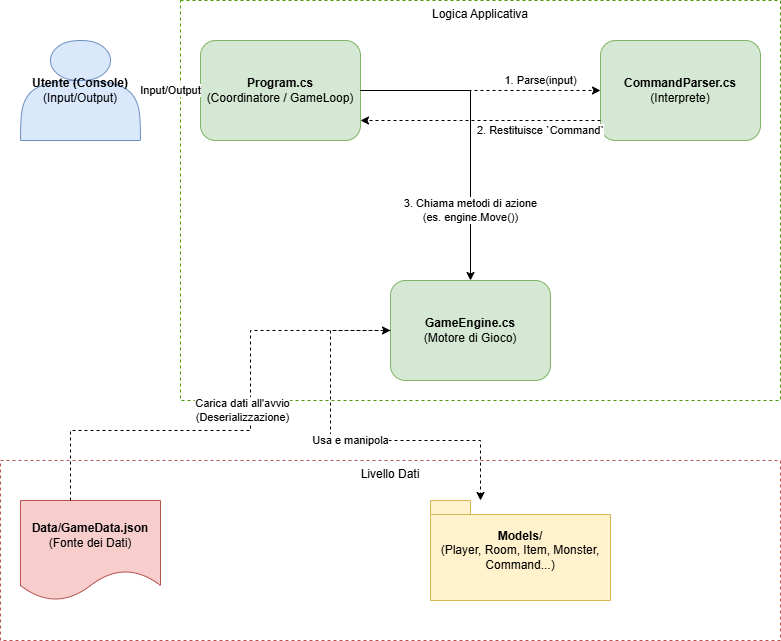

The diagram above was exported from draw.io. Its source (the exported page's mxGraphModel, read from the mxfile embedded in the PNG):
<mxGraphModel dx="1028" dy="619" grid="1" gridSize="10" guides="1" tooltips="1" connect="1" arrows="1" fold="1" page="1" pageScale="1" pageWidth="827" pageHeight="1169" math="0" shadow="0">
  <root>
    <mxCell id="0" />
    <mxCell id="1" parent="0" />
    <mxCell id="group-logic" value="Logica Applicativa" style="group;strokeColor=#4d9900;dashed=1;verticalAlign=top;paddingTop=20;" parent="1" vertex="1" connectable="0">
      <mxGeometry x="220" y="40" width="600" height="400" as="geometry" />
    </mxCell>
    <mxCell id="program-cs" value="&lt;b&gt;Program.cs&lt;/b&gt;&lt;br&gt;(Coordinatore / GameLoop)" style="rounded=1;whiteSpace=wrap;html=1;strokeColor=#82b366;fillColor=#d5e8d4;" parent="group-logic" vertex="1">
      <mxGeometry x="20" y="40" width="160" height="100" as="geometry" />
    </mxCell>
    <mxCell id="parser-cs" value="&lt;b&gt;CommandParser.cs&lt;/b&gt;&lt;br&gt;(Interprete)" style="rounded=1;whiteSpace=wrap;html=1;strokeColor=#82b366;fillColor=#d5e8d4;" parent="group-logic" vertex="1">
      <mxGeometry x="420" y="40" width="160" height="100" as="geometry" />
    </mxCell>
    <mxCell id="engine-cs" value="&lt;b&gt;GameEngine.cs&lt;/b&gt;&lt;br&gt;(Motore di Gioco)" style="rounded=1;whiteSpace=wrap;html=1;strokeColor=#82b366;fillColor=#d5e8d4;" parent="group-logic" vertex="1">
      <mxGeometry x="210" y="280" width="160" height="100" as="geometry" />
    </mxCell>
    <mxCell id="group-data" value="Livello Dati" style="group;strokeColor=#b85450;dashed=1;verticalAlign=top;paddingTop=20;" parent="1" vertex="1" connectable="0">
      <mxGeometry x="40" y="500" width="780" height="180" as="geometry" />
    </mxCell>
    <mxCell id="json-data" value="&lt;b&gt;Data/GameData.json&lt;/b&gt;&lt;br&gt;(Fonte dei Dati)" style="shape=document;whiteSpace=wrap;html=1;boundedLbl=1;strokeColor=#b85450;fillColor=#f8cecc;" parent="group-data" vertex="1">
      <mxGeometry x="20" y="40" width="140" height="100" as="geometry" />
    </mxCell>
    <mxCell id="models-folder" value="&lt;b&gt;Models/&lt;/b&gt;&lt;br&gt;(Player, Room, Item, Monster, Command...)" style="shape=folder;whiteSpace=wrap;html=1;tabWidth=40;tabHeight=14;tabPosition=left;pointerEvents=1;strokeColor=#d6b656;fillColor=#fff2cc;" parent="group-data" vertex="1">
      <mxGeometry x="430" y="40" width="180" height="100" as="geometry" />
    </mxCell>
    <mxCell id="user-actor" value="&lt;b&gt;Utente (Console)&lt;/b&gt;&lt;br&gt;(Input/Output)" style="shape=actor;whiteSpace=wrap;html=1;strokeColor=#6c8ebf;fillColor=#dae8fc;" parent="1" vertex="1">
      <mxGeometry x="60" y="80" width="120" height="100" as="geometry" />
    </mxCell>
    <mxCell id="arrow-user-program" value="Input/Output" style="edgeStyle=orthogonalEdgeStyle;rounded=0;html=1;endArrow=classic;endFill=1;startArrow=classic;startFill=1;" parent="1" source="user-actor" target="program-cs" edge="1">
      <mxGeometry relative="1" as="geometry" />
    </mxCell>
    <mxCell id="arrow-program-parser1" value="1. Parse(input)" style="edgeStyle=orthogonalEdgeStyle;rounded=0;html=1;endArrow=classic;endFill=1;dashed=1;" parent="1" source="program-cs" target="parser-cs" edge="1">
      <mxGeometry x="0.5" y="10" relative="1" as="geometry">
        <mxPoint as="offset" />
      </mxGeometry>
    </mxCell>
    <mxCell id="arrow-program-engine" value="3. Chiama metodi di azione&lt;br&gt;(es. engine.Move())" style="edgeStyle=orthogonalEdgeStyle;rounded=0;html=1;endArrow=classic;endFill=1;" parent="1" source="program-cs" target="engine-cs" edge="1">
      <mxGeometry x="0.5333" relative="1" as="geometry">
        <mxPoint as="offset" />
      </mxGeometry>
    </mxCell>
    <mxCell id="arrow-parser-program2" value="2. Restituisce `Command`" style="edgeStyle=orthogonalEdgeStyle;rounded=0;html=1;endArrow=classic;endFill=1;dashed=1;" parent="1" source="parser-cs" target="program-cs" edge="1">
      <mxGeometry x="-0.5" y="10" relative="1" as="geometry">
        <Array as="points">
          <mxPoint x="500" y="160" />
          <mxPoint x="320" y="160" />
        </Array>
        <mxPoint as="offset" />
      </mxGeometry>
    </mxCell>
    <mxCell id="arrow-json-engine" value="Carica dati all'avvio&lt;br&gt;(Deserializzazione)" style="edgeStyle=orthogonalEdgeStyle;rounded=0;html=1;endArrow=classic;endFill=1;dashed=1;" parent="1" source="json-data" target="engine-cs" edge="1">
      <mxGeometry x="-0.0123" y="20" relative="1" as="geometry">
        <mxPoint as="offset" />
        <Array as="points">
          <mxPoint x="110" y="470" />
          <mxPoint x="290" y="470" />
        </Array>
      </mxGeometry>
    </mxCell>
    <mxCell id="arrow-engine-models" value="Usa e manipola" style="edgeStyle=orthogonalEdgeStyle;rounded=0;html=1;endArrow=classic;endFill=1;dashed=1;" parent="1" source="engine-cs" target="models-folder" edge="1">
      <mxGeometry relative="1" as="geometry">
        <Array as="points">
          <mxPoint x="370" y="480" />
          <mxPoint x="520" y="480" />
        </Array>
      </mxGeometry>
    </mxCell>
  </root>
</mxGraphModel>